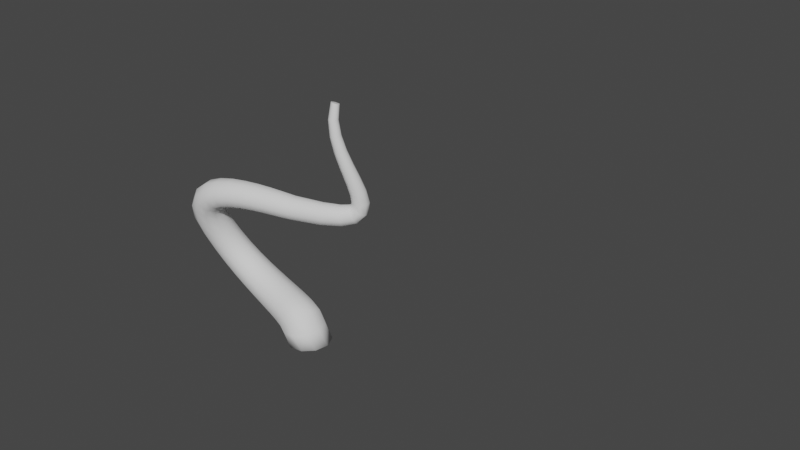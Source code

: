 # Source: bonsai.blend  (saved by Blender 2.93.21; exported with 4.5.12 LTS)
import bpy
from mathutils import Matrix  # noqa: F401  (used for matrix-valued properties, if any)

bpy.ops.wm.read_factory_settings(use_empty=True)
scene = bpy.context.scene
scene.name = 'Scene'

# ---- collections
col_collection = bpy.data.collections.new('Collection'); scene.collection.children.link(col_collection)

# ---- world
world_world = bpy.data.worlds.new('World'); scene.world = world_world
world_world.use_nodes = True; world_world.node_tree.nodes.clear()
_N = world_world.node_tree.nodes; _L = world_world.node_tree.links
n0 = _N.new('ShaderNodeOutputWorld'); n0.name = 'World Output'; n0.location = (300, 300)
n1 = _N.new('ShaderNodeBackground'); n1.name = 'Background'; n1.location = (10, 300)
n1.inputs[0].default_value = (0.05088, 0.05088, 0.05088, 1.0)
_L.new(n1.outputs[0], n0.inputs[0])
n0.is_active_output = True
world_world.color = (0.05088, 0.05088, 0.05088)
world_world.use_sun_shadow = False
world_world.sun_shadow_jitter_overblur = 0.0

# ---- meshes
me_beziercurve = bpy.data.meshes.new('BezierCurve')
me_beziercurve.from_pydata([(0.06533, -0.2511, -0.1222), (-0.071, -0.1684, -0.1253), (-0.1328, -0.02142, -0.124), (-0.09647, 0.1338, -0.1186), (0.02412, 0.2378, -0.1113), (0.1829, 0.2511, -0.1049), (0.3192, 0.1684, -0.1017), (0.381, 0.02142, -0.1031), (0.3447, -0.1338, -0.1084), (0.2241, -0.2378, -0.1157), (0.2962, 0.3444, 2.681), (0.2677, 0.3345, 2.687), (0.238, 0.3426, 2.687), (0.2186, 0.3656, 2.681), (0.2167, 0.3947, 2.671), (0.2331, 0.4188, 2.662), (0.2616, 0.4287, 2.656), (0.2912, 0.4206, 2.656), (0.3107, 0.3976, 2.662), (0.3126, 0.3685, 2.671), (0.2962, 0.3444, 2.681), (0.2677, 0.3345, 2.687), (0.238, 0.3426, 2.687), (0.2186, 0.3656, 2.681), (0.2167, 0.3947, 2.671), (0.2331, 0.4188, 2.662), (0.2616, 0.4287, 2.656), (0.2912, 0.4206, 2.656), (0.3107, 0.3976, 2.662), (0.3126, 0.3685, 2.671), (0.3021, 0.3018, 2.508), (0.2693, 0.2887, 2.507), (0.2353, 0.2971, 2.503), (0.2129, 0.324, 2.498), (0.2107, 0.359, 2.494), (0.2297, 0.3888, 2.492), (0.2624, 0.4019, 2.493), (0.2965, 0.3935, 2.497), (0.3188, 0.3666, 2.502), (0.321, 0.3316, 2.506), (0.3352, 0.2933, 2.33), (0.2992, 0.2783, 2.322), (0.2612, 0.2877, 2.314), (0.2356, 0.3181, 2.31), (0.2323, 0.3578, 2.312), (0.2525, 0.3917, 2.318), (0.2885, 0.4068, 2.326), (0.3266, 0.3973, 2.333), (0.3521, 0.3669, 2.337), (0.3554, 0.3272, 2.336), (0.3857, 0.3091, 2.152), (0.3466, 0.2927, 2.138), (0.3047, 0.3035, 2.128), (0.2758, 0.3372, 2.126), (0.2711, 0.381, 2.132), (0.2923, 0.4182, 2.144), (0.3313, 0.4345, 2.157), (0.3733, 0.4238, 2.167), (0.4021, 0.3901, 2.17), (0.4069, 0.3462, 2.164), (0.4436, 0.3392, 1.98), (0.4012, 0.3216, 1.963), (0.3551, 0.3336, 1.951), (0.3229, 0.3705, 1.95), (0.3169, 0.4183, 1.959), (0.3393, 0.4588, 1.975), (0.3817, 0.4763, 1.992), (0.4279, 0.4644, 2.004), (0.4601, 0.4274, 2.006), (0.4661, 0.3796, 1.996), (0.4993, 0.3741, 1.819), (0.4528, 0.3547, 1.801), (0.402, 0.3675, 1.789), (0.3664, 0.4076, 1.789), (0.3596, 0.4597, 1.8), (0.3841, 0.5038, 1.818), (0.4306, 0.5231, 1.836), (0.4813, 0.5103, 1.848), (0.5169, 0.4702, 1.848), (0.5238, 0.4182, 1.837), (0.543, 0.404, 1.675), (0.4913, 0.3819, 1.66), (0.4353, 0.3949, 1.651), (0.3963, 0.438, 1.652), (0.3892, 0.4949, 1.662), (0.4168, 0.5437, 1.678), (0.4685, 0.5658, 1.693), (0.5245, 0.5528, 1.701), (0.5635, 0.5096, 1.7), (0.5706, 0.4528, 1.69), (0.5649, 0.4192, 1.55), (0.5077, 0.3933, 1.549), (0.4462, 0.4059, 1.551), (0.4039, 0.4522, 1.554), (0.397, 0.5144, 1.558), (0.428, 0.5689, 1.561), (0.4852, 0.5948, 1.562), (0.5467, 0.5822, 1.561), (0.589, 0.536, 1.557), (0.5959, 0.4737, 1.553), (0.5539, 0.4091, 1.452), (0.5, 0.3847, 1.484), (0.4392, 0.4004, 1.508), (0.3945, 0.4504, 1.515), (0.3832, 0.5155, 1.502), (0.4094, 0.5708, 1.474), (0.4633, 0.5953, 1.442), (0.5241, 0.5796, 1.418), (0.5688, 0.5296, 1.411), (0.5801, 0.4645, 1.424), (0.4996, 0.3633, 1.387), (0.4681, 0.3549, 1.451), (0.4205, 0.3836, 1.497), (0.3749, 0.4383, 1.507), (0.3487, 0.4983, 1.477), (0.352, 0.5406, 1.419), (0.3835, 0.549, 1.355), (0.4311, 0.5203, 1.309), (0.4767, 0.4656, 1.299), (0.5029, 0.4056, 1.329), (0.3954, 0.2743, 1.364), (0.3856, 0.2833, 1.439), (0.3504, 0.3256, 1.493), (0.3034, 0.3849, 1.503), (0.2624, 0.4387, 1.468), (0.2431, 0.4663, 1.399), (0.2529, 0.4573, 1.324), (0.288, 0.4151, 1.27), (0.3351, 0.3557, 1.26), (0.3761, 0.302, 1.295), (0.2322, 0.1331, 1.385), (0.2336, 0.1521, 1.464), (0.2039, 0.203, 1.52), (0.1545, 0.2662, 1.531), (0.1042, 0.3177, 1.494), (0.07223, 0.3378, 1.422), (0.07084, 0.3188, 1.343), (0.1005, 0.2679, 1.287), (0.15, 0.2047, 1.276), (0.2003, 0.1532, 1.313), (-0.006759, -0.07535, 1.457), (-0.0001155, -0.05123, 1.539), (-0.02585, 0.006866, 1.597), (-0.07414, 0.07675, 1.608), (-0.1265, 0.1317, 1.568), (-0.163, 0.1508, 1.493), (-0.1697, 0.1267, 1.411), (-0.1439, 0.06858, 1.353), (-0.09564, -0.001305, 1.342), (-0.04325, -0.05628, 1.382), (-0.07051, -0.1217, 1.476), (-0.06294, -0.09635, 1.56), (-0.08413, -0.03307, 1.618), (-0.126, 0.04401, 1.627), (-0.1725, 0.1054, 1.584), (-0.206, 0.1278, 1.506), (-0.2135, 0.1024, 1.421), (-0.1924, 0.03917, 1.364), (-0.1505, -0.03791, 1.355), (-0.104, -0.09934, 1.398), (-0.1643, -0.1737, 1.498), (-0.1583, -0.1485, 1.585), (-0.1775, -0.08208, 1.643), (-0.2145, 0.0003609, 1.651), (-0.2552, 0.06728, 1.606), (-0.2841, 0.09312, 1.524), (-0.2901, 0.06801, 1.437), (-0.2709, 0.001542, 1.378), (-0.2339, -0.08089, 1.37), (-0.1932, -0.1478, 1.416), (-0.2797, -0.2282, 1.518), (-0.2764, -0.2037, 1.608), (-0.2956, -0.1352, 1.668), (-0.3299, -0.04881, 1.676), (-0.3661, 0.02243, 1.628), (-0.3905, 0.05131, 1.543), (-0.3937, 0.0268, 1.453), (-0.3746, -0.04174, 1.393), (-0.3403, -0.1281, 1.385), (-0.304, -0.1994, 1.433), (-0.4115, -0.2834, 1.534), (-0.4125, -0.2599, 1.626), (-0.4329, -0.1897, 1.688), (-0.4649, -0.09975, 1.696), (-0.4962, -0.0243, 1.646), (-0.5149, 0.0078, 1.558), (-0.5139, -0.01571, 1.465), (-0.4935, -0.08585, 1.403), (-0.4616, -0.1758, 1.395), (-0.4303, -0.2513, 1.445), (-0.5534, -0.3358, 1.54), (-0.5607, -0.3138, 1.635), (-0.5834, -0.2424, 1.699), (-0.6128, -0.1489, 1.706), (-0.6376, -0.06895, 1.655), (-0.6484, -0.03317, 1.564), (-0.6411, -0.05518, 1.468), (-0.6184, -0.1266, 1.405), (-0.5891, -0.2201, 1.397), (-0.5642, -0.3, 1.449), (-0.6986, -0.3819, 1.532), (-0.7154, -0.362, 1.629), (-0.7418, -0.2896, 1.694), (-0.7677, -0.1925, 1.702), (-0.7832, -0.1077, 1.65), (-0.7824, -0.06761, 1.557), (-0.7656, -0.08754, 1.46), (-0.7392, -0.1599, 1.395), (-0.7133, -0.257, 1.387), (-0.6978, -0.3418, 1.439), (-0.8405, -0.418, 1.504), (-0.8716, -0.4006, 1.601), (-0.9037, -0.3276, 1.667), (-0.9246, -0.2268, 1.676), (-0.9263, -0.1367, 1.626), (-0.9081, -0.0918, 1.534), (-0.877, -0.1092, 1.437), (-0.8449, -0.1822, 1.372), (-0.824, -0.283, 1.362), (-0.8223, -0.3731, 1.413), (-0.9722, -0.4397, 1.452), (-1.024, -0.4244, 1.543), (-1.064, -0.3505, 1.607), (-1.078, -0.2463, 1.619), (-1.06, -0.1516, 1.576), (-1.017, -0.1025, 1.492), (-0.9653, -0.1178, 1.401), (-0.9248, -0.1917, 1.337), (-0.911, -0.2959, 1.325), (-0.9291, -0.3906, 1.368), (-1.085, -0.4419, 1.366), (-1.161, -0.4256, 1.442), (-1.212, -0.3497, 1.5), (-1.217, -0.2433, 1.52), (-1.176, -0.1468, 1.493), (-1.103, -0.09734, 1.43), (-1.026, -0.1136, 1.355), (-0.9757, -0.1895, 1.296), (-0.9701, -0.296, 1.277), (-1.012, -0.3924, 1.303), (-1.166, -0.4195, 1.245), (-1.262, -0.3969, 1.294), (-1.322, -0.3168, 1.343), (-1.321, -0.21, 1.373), (-1.26, -0.1172, 1.373), (-1.162, -0.07389, 1.342), (-1.066, -0.09657, 1.293), (-1.007, -0.1766, 1.244), (-1.008, -0.2834, 1.214), (-1.068, -0.3762, 1.214), (-1.204, -0.37, 1.088), (-1.31, -0.3373, 1.11), (-1.374, -0.2517, 1.149), (-1.37, -0.1458, 1.19), (-1.301, -0.06003, 1.216), (-1.192, -0.02723, 1.219), (-1.086, -0.05988, 1.197), (-1.022, -0.1455, 1.158), (-1.026, -0.2514, 1.117), (-1.095, -0.3372, 1.09), (-1.193, -0.2934, 0.8985), (-1.301, -0.2505, 0.8981), (-1.365, -0.1584, 0.9266), (-1.362, -0.05212, 0.973), (-1.292, 0.02762, 1.02), (-1.182, 0.05039, 1.049), (-1.074, 0.007489, 1.049), (-1.01, -0.08469, 1.021), (-1.013, -0.1909, 0.9743), (-1.083, -0.2707, 0.9276), (-1.133, -0.2102, 0.6919), (-1.237, -0.1561, 0.6678), (-1.298, -0.05445, 0.6813), (-1.294, 0.05588, 0.7274), (-1.226, 0.1328, 0.7883), (-1.119, 0.1469, 0.8409), (-1.015, 0.09277, 0.865), (-0.9535, -0.008857, 0.8515), (-0.9577, -0.1192, 0.8055), (-1.026, -0.1961, 0.7445), (-1.039, -0.158, 0.5317), (-1.131, -0.09308, 0.4816), (-1.183, 0.01835, 0.477), (-1.176, 0.1337, 0.5197), (-1.112, 0.209, 0.5934), (-1.016, 0.2154, 0.6698), (-0.9236, 0.1505, 0.7199), (-0.8712, 0.03909, 0.7245), (-0.8783, -0.07631, 0.6818), (-0.9423, -0.1516, 0.6081), (-0.9189, -0.13, 0.4067), (-0.9931, -0.05728, 0.3339), (-1.032, 0.06176, 0.3134), (-1.02, 0.1817, 0.3532), (-0.9633, 0.2567, 0.438), (-0.8821, 0.2581, 0.5355), (-0.8079, 0.1855, 0.6083), (-0.7691, 0.06643, 0.6288), (-0.7804, -0.0535, 0.589), (-0.8377, -0.1285, 0.5042), (-0.7807, -0.1214, 0.3107), (-0.8357, -0.04433, 0.2209), (-0.8597, 0.07985, 0.1888), (-0.8435, 0.2037, 0.2266), (-0.7934, 0.2799, 0.3199), (-0.7284, 0.2793, 0.4331), (-0.6735, 0.2023, 0.5228), (-0.6495, 0.07809, 0.555), (-0.6656, -0.04575, 0.5171), (-0.7157, -0.1219, 0.4238), (-0.6321, -0.1281, 0.2379), (-0.6704, -0.04889, 0.1366), (-0.6811, 0.07872, 0.0968), (-0.6603, 0.206, 0.1336), (-0.6158, 0.2843, 0.233), (-0.5647, 0.2838, 0.3569), (-0.5265, 0.2046, 0.4582), (-0.5157, 0.07697, 0.498), (-0.5365, -0.0503, 0.4612), (-0.581, -0.1286, 0.3619), (-0.4818, -0.1458, 0.1833), (-0.5075, -0.06549, 0.07437), (-0.5078, 0.06475, 0.02956), (-0.4826, 0.1952, 0.06596), (-0.4415, 0.276, 0.1697), (-0.4001, 0.2762, 0.301), (-0.3744, 0.1959, 0.4099), (-0.3741, 0.06569, 0.4548), (-0.3994, -0.06472, 0.4184), (-0.4405, -0.1455, 0.3147), (-0.3387, -0.1702, 0.1417), (-0.3569, -0.08886, 0.02759), (-0.35, 0.04388, -0.0205), (-0.3206, 0.1773, 0.01582), (-0.2799, 0.2604, 0.1227), (-0.2435, 0.2614, 0.2593), (-0.2253, 0.1801, 0.3734), (-0.2322, 0.04732, 0.4215), (-0.2617, -0.08608, 0.3852), (-0.3024, -0.1692, 0.2783), (-0.2125, -0.1969, 0.1081), (-0.2297, -0.1137, -0.009329), (-0.2194, 0.02192, -0.0595), (-0.1856, 0.1581, -0.02322), (-0.1411, 0.2429, 0.08565), (-0.103, 0.2439, 0.2255), (-0.08585, 0.1607, 0.343), (-0.09614, 0.02504, 0.3931), (-0.13, -0.1112, 0.3569), (-0.1744, -0.196, 0.248), (-0.1135, -0.2212, 0.07778), (-0.1414, -0.134, -0.03927), (-0.1344, 0.005614, -0.08955), (-0.09513, 0.1444, -0.05385), (-0.03859, 0.2293, 0.05419), (0.01362, 0.2279, 0.1933), (0.04156, 0.1408, 0.3104), (0.03456, 0.001102, 0.3606), (-0.004721, -0.1377, 0.3249), (-0.06127, -0.2226, 0.2169), (-0.1217, -0.1423, -0.04766), (-0.1341, 0.004017, -0.08766), (-0.08623, 0.1449, -0.05558), (0.003561, 0.2265, 0.03632), (0.101, 0.2177, 0.153), (0.1688, 0.1218, 0.2498), (0.1812, -0.02454, 0.2898), (0.1333, -0.1654, 0.2577), (0.04353, -0.2471, 0.1658), (-0.03687, -0.246, 0.02542), (0.1443, 0.2202, 0.09004), (0.264, 0.1207, 0.09645), (0.3035, -0.02984, 0.08807), (0.2475, -0.1739, 0.0681), (0.1175, -0.2565, 0.04417)], [], [(9, 7, 8), (9, 6, 7), (0, 6, 9), (0, 5, 6), (1, 5, 0), (1, 4, 5), (2, 4, 1), (2, 3, 4), (14, 16, 15), (14, 17, 16), (13, 17, 14), (13, 18, 17), (12, 18, 13), (12, 19, 18), (11, 19, 12), (11, 10, 19), (20, 30, 39, 29), (21, 31, 30, 20), (22, 32, 31, 21), (23, 33, 32, 22), (24, 34, 33, 23), (25, 35, 34, 24), (26, 36, 35, 25), (27, 37, 36, 26), (28, 38, 37, 27), (29, 39, 38, 28), (30, 40, 49, 39), (31, 41, 40, 30), (32, 42, 41, 31), (33, 43, 42, 32), (34, 44, 43, 33), (35, 45, 44, 34), (36, 46, 45, 35), (37, 47, 46, 36), (38, 48, 47, 37), (39, 49, 48, 38), (40, 50, 59, 49), (41, 51, 50, 40), (42, 52, 51, 41), (43, 53, 52, 42), (44, 54, 53, 43), (45, 55, 54, 44), (46, 56, 55, 45), (47, 57, 56, 46), (48, 58, 57, 47), (49, 59, 58, 48), (50, 60, 69, 59), (51, 61, 60, 50), (52, 62, 61, 51), (53, 63, 62, 52), (54, 64, 63, 53), (55, 65, 64, 54), (56, 66, 65, 55), (57, 67, 66, 56), (58, 68, 67, 57), (59, 69, 68, 58), (60, 70, 79, 69), (61, 71, 70, 60), (62, 72, 71, 61), (63, 73, 72, 62), (64, 74, 73, 63), (65, 75, 74, 64), (66, 76, 75, 65), (67, 77, 76, 66), (68, 78, 77, 67), (69, 79, 78, 68), (70, 80, 89, 79), (71, 81, 80, 70), (72, 82, 81, 71), (73, 83, 82, 72), (74, 84, 83, 73), (75, 85, 84, 74), (76, 86, 85, 75), (77, 87, 86, 76), (78, 88, 87, 77), (79, 89, 88, 78), (80, 90, 99, 89), (81, 91, 90, 80), (82, 92, 91, 81), (83, 93, 92, 82), (84, 94, 93, 83), (85, 95, 94, 84), (86, 96, 95, 85), (87, 97, 96, 86), (88, 98, 97, 87), (89, 99, 98, 88), (90, 100, 109, 99), (91, 101, 100, 90), (92, 102, 101, 91), (93, 103, 102, 92), (94, 104, 103, 93), (95, 105, 104, 94), (96, 106, 105, 95), (97, 107, 106, 96), (98, 108, 107, 97), (99, 109, 108, 98), (100, 110, 119, 109), (101, 111, 110, 100), (102, 112, 111, 101), (103, 113, 112, 102), (104, 114, 113, 103), (105, 115, 114, 104), (106, 116, 115, 105), (107, 117, 116, 106), (108, 118, 117, 107), (109, 119, 118, 108), (110, 120, 129, 119), (111, 121, 120, 110), (112, 122, 121, 111), (113, 123, 122, 112), (114, 124, 123, 113), (115, 125, 124, 114), (116, 126, 125, 115), (117, 127, 126, 116), (118, 128, 127, 117), (119, 129, 128, 118), (120, 130, 139, 129), (121, 131, 130, 120), (122, 132, 131, 121), (123, 133, 132, 122), (124, 134, 133, 123), (125, 135, 134, 124), (126, 136, 135, 125), (127, 137, 136, 126), (128, 138, 137, 127), (129, 139, 138, 128), (130, 140, 149, 139), (131, 141, 140, 130), (132, 142, 141, 131), (133, 143, 142, 132), (134, 144, 143, 133), (135, 145, 144, 134), (136, 146, 145, 135), (137, 147, 146, 136), (138, 148, 147, 137), (139, 149, 148, 138), (140, 150, 159, 149), (141, 151, 150, 140), (142, 152, 151, 141), (143, 153, 152, 142), (144, 154, 153, 143), (145, 155, 154, 144), (146, 156, 155, 145), (147, 157, 156, 146), (148, 158, 157, 147), (149, 159, 158, 148), (150, 160, 169, 159), (151, 161, 160, 150), (152, 162, 161, 151), (153, 163, 162, 152), (154, 164, 163, 153), (155, 165, 164, 154), (156, 166, 165, 155), (157, 167, 166, 156), (158, 168, 167, 157), (159, 169, 168, 158), (160, 170, 179, 169), (161, 171, 170, 160), (162, 172, 171, 161), (163, 173, 172, 162), (164, 174, 173, 163), (165, 175, 174, 164), (166, 176, 175, 165), (167, 177, 176, 166), (168, 178, 177, 167), (169, 179, 178, 168), (170, 180, 189, 179), (171, 181, 180, 170), (172, 182, 181, 171), (173, 183, 182, 172), (174, 184, 183, 173), (175, 185, 184, 174), (176, 186, 185, 175), (177, 187, 186, 176), (178, 188, 187, 177), (179, 189, 188, 178), (180, 190, 199, 189), (181, 191, 190, 180), (182, 192, 191, 181), (183, 193, 192, 182), (184, 194, 193, 183), (185, 195, 194, 184), (186, 196, 195, 185), (187, 197, 196, 186), (188, 198, 197, 187), (189, 199, 198, 188), (190, 200, 209, 199), (191, 201, 200, 190), (192, 202, 201, 191), (193, 203, 202, 192), (194, 204, 203, 193), (195, 205, 204, 194), (196, 206, 205, 195), (197, 207, 206, 196), (198, 208, 207, 197), (199, 209, 208, 198), (200, 210, 219, 209), (201, 211, 210, 200), (202, 212, 211, 201), (203, 213, 212, 202), (204, 214, 213, 203), (205, 215, 214, 204), (206, 216, 215, 205), (207, 217, 216, 206), (208, 218, 217, 207), (209, 219, 218, 208), (210, 220, 229, 219), (211, 221, 220, 210), (212, 222, 221, 211), (213, 223, 222, 212), (214, 224, 223, 213), (215, 225, 224, 214), (216, 226, 225, 215), (217, 227, 226, 216), (218, 228, 227, 217), (219, 229, 228, 218), (220, 230, 239, 229), (221, 231, 230, 220), (222, 232, 231, 221), (223, 233, 232, 222), (224, 234, 233, 223), (225, 235, 234, 224), (226, 236, 235, 225), (227, 237, 236, 226), (228, 238, 237, 227), (229, 239, 238, 228), (230, 240, 249, 239), (231, 241, 240, 230), (232, 242, 241, 231), (233, 243, 242, 232), (234, 244, 243, 233), (235, 245, 244, 234), (236, 246, 245, 235), (237, 247, 246, 236), (238, 248, 247, 237), (239, 249, 248, 238), (240, 250, 259, 249), (241, 251, 250, 240), (242, 252, 251, 241), (243, 253, 252, 242), (244, 254, 253, 243), (245, 255, 254, 244), (246, 256, 255, 245), (247, 257, 256, 246), (248, 258, 257, 247), (249, 259, 258, 248), (250, 260, 269, 259), (251, 261, 260, 250), (252, 262, 261, 251), (253, 263, 262, 252), (254, 264, 263, 253), (255, 265, 264, 254), (256, 266, 265, 255), (257, 267, 266, 256), (258, 268, 267, 257), (259, 269, 268, 258), (260, 270, 279, 269), (261, 271, 270, 260), (262, 272, 271, 261), (263, 273, 272, 262), (264, 274, 273, 263), (265, 275, 274, 264), (266, 276, 275, 265), (267, 277, 276, 266), (268, 278, 277, 267), (269, 279, 278, 268), (270, 280, 289, 279), (271, 281, 280, 270), (272, 282, 281, 271), (273, 283, 282, 272), (274, 284, 283, 273), (275, 285, 284, 274), (276, 286, 285, 275), (277, 287, 286, 276), (278, 288, 287, 277), (279, 289, 288, 278), (280, 290, 299, 289), (281, 291, 290, 280), (282, 292, 291, 281), (283, 293, 292, 282), (284, 294, 293, 283), (285, 295, 294, 284), (286, 296, 295, 285), (287, 297, 296, 286), (288, 298, 297, 287), (289, 299, 298, 288), (290, 300, 309, 299), (291, 301, 300, 290), (292, 302, 301, 291), (293, 303, 302, 292), (294, 304, 303, 293), (295, 305, 304, 294), (296, 306, 305, 295), (297, 307, 306, 296), (298, 308, 307, 297), (299, 309, 308, 298), (300, 310, 319, 309), (301, 311, 310, 300), (302, 312, 311, 301), (303, 313, 312, 302), (304, 314, 313, 303), (305, 315, 314, 304), (306, 316, 315, 305), (307, 317, 316, 306), (308, 318, 317, 307), (309, 319, 318, 308), (310, 320, 329, 319), (311, 321, 320, 310), (312, 322, 321, 311), (313, 323, 322, 312), (314, 324, 323, 313), (315, 325, 324, 314), (316, 326, 325, 315), (317, 327, 326, 316), (318, 328, 327, 317), (319, 329, 328, 318), (320, 330, 339, 329), (321, 331, 330, 320), (322, 332, 331, 321), (323, 333, 332, 322), (324, 334, 333, 323), (325, 335, 334, 324), (326, 336, 335, 325), (327, 337, 336, 326), (328, 338, 337, 327), (329, 339, 338, 328), (330, 340, 349, 339), (331, 341, 340, 330), (332, 342, 341, 331), (333, 343, 342, 332), (334, 344, 343, 333), (335, 345, 344, 334), (336, 346, 345, 335), (337, 347, 346, 336), (338, 348, 347, 337), (339, 349, 348, 338), (340, 350, 359, 349), (341, 351, 350, 340), (342, 352, 351, 341), (343, 353, 352, 342), (344, 354, 353, 343), (345, 355, 354, 344), (346, 356, 355, 345), (347, 357, 356, 346), (348, 358, 357, 347), (349, 359, 358, 348), (351, 360, 369, 374, 368, 359, 350), (352, 361, 360, 351), (353, 362, 361, 352), (354, 363, 362, 353), (355, 364, 363, 354), (356, 365, 364, 355), (357, 366, 365, 356), (358, 367, 366, 357), (359, 368, 367, 358), (9, 8, 373, 374), (365, 371, 370, 364), (366, 372, 371, 365), (367, 373, 372, 366), (368, 374, 373, 367), (8, 7, 372, 373), (9, 374, 369, 0), (0, 369, 360, 1), (1, 360, 352, 2), (7, 6, 371, 372), (6, 5, 370, 371), (5, 4, 363, 364, 370), (4, 3, 362, 363), (2, 352, 362, 3)])
me_beziercurve.polygons.foreach_set('use_smooth', [True] * 369)
_uv = me_beziercurve.uv_layers.new(name='UVMap')
_uv.uv.foreach_set('vector', [1.0, 0.0, 0.7778, 0.0, 0.8889, 0.0, 1.0, 0.0, 0.6667, 0.0, 0.7778, 0.0, 0.0, 0.0, 0.6667, 0.0, 1.0, 0.0, 0.0, 0.0, 0.5556, 0.0, 0.6667, 0.0, 0.1111, 0.0, 0.5556, 0.0, 0.0, 0.0, 0.1111, 0.0, 0.4444, 0.0, 0.5556, 0.0, 0.2222, 0.0, 0.4444, 0.0, 0.1111, 0.0, 0.2222, 0.0, 0.3333, 0.0, 0.4444, 0.0, 0.4444, 0.0, 0.6667, 0.0, 0.5556, 0.0, 0.4444, 0.0, 0.7778, 0.0, 0.6667, 0.0, 0.3333, 0.0, 0.7778, 0.0, 0.4444, 0.0, 0.3333, 0.0, 0.8889, 0.0, 0.7778, 0.0, 0.2222, 0.0, 0.8889, 0.0, 0.3333, 0.0, 0.2222, 0.0, 1.0, 0.0, 0.8889, 0.0, 0.1111, 0.0, 1.0, 0.0, 0.2222, 0.0, 0.1111, 0.0, 0.0, 0.0, 1.0, 0.0, 0.0, 1.0, 0.02778, 1.0, 0.02778, 0.9, 0.0, 0.9, 0.0, 0.1, 0.02778, 0.1, 0.02778, 0.0, 0.0, 0.0, 0.0, 0.2, 0.02778, 0.2, 0.02778, 0.1, 0.0, 0.1, 0.0, 0.3, 0.02778, 0.3, 0.02778, 0.2, 0.0, 0.2, 0.0, 0.4, 0.02778, 0.4, 0.02778, 0.3, 0.0, 0.3, 0.0, 0.5, 0.02778, 0.5, 0.02778, 0.4, 0.0, 0.4, 0.0, 0.6, 0.02778, 0.6, 0.02778, 0.5, 0.0, 0.5, 0.0, 0.7, 0.02778, 0.7, 0.02778, 0.6, 0.0, 0.6, 0.0, 0.8, 0.02778, 0.8, 0.02778, 0.7, 0.0, 0.7, 0.0, 0.9, 0.02778, 0.9, 0.02778, 0.8, 0.0, 0.8, 0.02778, 1.0, 0.05556, 1.0, 0.05556, 0.9, 0.02778, 0.9, 0.02778, 0.1, 0.05556, 0.1, 0.05556, 0.0, 0.02778, 0.0, 0.02778, 0.2, 0.05556, 0.2, 0.05556, 0.1, 0.02778, 0.1, 0.02778, 0.3, 0.05556, 0.3, 0.05556, 0.2, 0.02778, 0.2, 0.02778, 0.4, 0.05556, 0.4, 0.05556, 0.3, 0.02778, 0.3, 0.02778, 0.5, 0.05556, 0.5, 0.05556, 0.4, 0.02778, 0.4, 0.02778, 0.6, 0.05556, 0.6, 0.05556, 0.5, 0.02778, 0.5, 0.02778, 0.7, 0.05556, 0.7, 0.05556, 0.6, 0.02778, 0.6, 0.02778, 0.8, 0.05556, 0.8, 0.05556, 0.7, 0.02778, 0.7, 0.02778, 0.9, 0.05556, 0.9, 0.05556, 0.8, 0.02778, 0.8, 0.05556, 1.0, 0.08333, 1.0, 0.08333, 0.9, 0.05556, 0.9, 0.05556, 0.1, 0.08333, 0.1, 0.08333, 0.0, 0.05556, 0.0, 0.05556, 0.2, 0.08333, 0.2, 0.08333, 0.1, 0.05556, 0.1, 0.05556, 0.3, 0.08333, 0.3, 0.08333, 0.2, 0.05556, 0.2, 0.05556, 0.4, 0.08333, 0.4, 0.08333, 0.3, 0.05556, 0.3, 0.05556, 0.5, 0.08333, 0.5, 0.08333, 0.4, 0.05556, 0.4, 0.05556, 0.6, 0.08333, 0.6, 0.08333, 0.5, 0.05556, 0.5, 0.05556, 0.7, 0.08333, 0.7, 0.08333, 0.6, 0.05556, 0.6, 0.05556, 0.8, 0.08333, 0.8, 0.08333, 0.7, 0.05556, 0.7, 0.05556, 0.9, 0.08333, 0.9, 0.08333, 0.8, 0.05556, 0.8, 0.08333, 1.0, 0.1111, 1.0, 0.1111, 0.9, 0.08333, 0.9, 0.08333, 0.1, 0.1111, 0.1, 0.1111, 0.0, 0.08333, 0.0, 0.08333, 0.2, 0.1111, 0.2, 0.1111, 0.1, 0.08333, 0.1, 0.08333, 0.3, 0.1111, 0.3, 0.1111, 0.2, 0.08333, 0.2, 0.08333, 0.4, 0.1111, 0.4, 0.1111, 0.3, 0.08333, 0.3, 0.08333, 0.5, 0.1111, 0.5, 0.1111, 0.4, 0.08333, 0.4, 0.08333, 0.6, 0.1111, 0.6, 0.1111, 0.5, 0.08333, 0.5, 0.08333, 0.7, 0.1111, 0.7, 0.1111, 0.6, 0.08333, 0.6, 0.08333, 0.8, 0.1111, 0.8, 0.1111, 0.7, 0.08333, 0.7, 0.08333, 0.9, 0.1111, 0.9, 0.1111, 0.8, 0.08333, 0.8, 0.1111, 1.0, 0.1389, 1.0, 0.1389, 0.9, 0.1111, 0.9, 0.1111, 0.1, 0.1389, 0.1, 0.1389, 0.0, 0.1111, 0.0, 0.1111, 0.2, 0.1389, 0.2, 0.1389, 0.1, 0.1111, 0.1, 0.1111, 0.3, 0.1389, 0.3, 0.1389, 0.2, 0.1111, 0.2, 0.1111, 0.4, 0.1389, 0.4, 0.1389, 0.3, 0.1111, 0.3, 0.1111, 0.5, 0.1389, 0.5, 0.1389, 0.4, 0.1111, 0.4, 0.1111, 0.6, 0.1389, 0.6, 0.1389, 0.5, 0.1111, 0.5, 0.1111, 0.7, 0.1389, 0.7, 0.1389, 0.6, 0.1111, 0.6, 0.1111, 0.8, 0.1389, 0.8, 0.1389, 0.7, 0.1111, 0.7, 0.1111, 0.9, 0.1389, 0.9, 0.1389, 0.8, 0.1111, 0.8, 0.1389, 1.0, 0.1667, 1.0, 0.1667, 0.9, 0.1389, 0.9, 0.1389, 0.1, 0.1667, 0.1, 0.1667, 0.0, 0.1389, 0.0, 0.1389, 0.2, 0.1667, 0.2, 0.1667, 0.1, 0.1389, 0.1, 0.1389, 0.3, 0.1667, 0.3, 0.1667, 0.2, 0.1389, 0.2, 0.1389, 0.4, 0.1667, 0.4, 0.1667, 0.3, 0.1389, 0.3, 0.1389, 0.5, 0.1667, 0.5, 0.1667, 0.4, 0.1389, 0.4, 0.1389, 0.6, 0.1667, 0.6, 0.1667, 0.5, 0.1389, 0.5, 0.1389, 0.7, 0.1667, 0.7, 0.1667, 0.6, 0.1389, 0.6, 0.1389, 0.8, 0.1667, 0.8, 0.1667, 0.7, 0.1389, 0.7, 0.1389, 0.9, 0.1667, 0.9, 0.1667, 0.8, 0.1389, 0.8, 0.1667, 1.0, 0.1944, 1.0, 0.1944, 0.9, 0.1667, 0.9, 0.1667, 0.1, 0.1944, 0.1, 0.1944, 0.0, 0.1667, 0.0, 0.1667, 0.2, 0.1944, 0.2, 0.1944, 0.1, 0.1667, 0.1, 0.1667, 0.3, 0.1944, 0.3, 0.1944, 0.2, 0.1667, 0.2, 0.1667, 0.4, 0.1944, 0.4, 0.1944, 0.3, 0.1667, 0.3, 0.1667, 0.5, 0.1944, 0.5, 0.1944, 0.4, 0.1667, 0.4, 0.1667, 0.6, 0.1944, 0.6, 0.1944, 0.5, 0.1667, 0.5, 0.1667, 0.7, 0.1944, 0.7, 0.1944, 0.6, 0.1667, 0.6, 0.1667, 0.8, 0.1944, 0.8, 0.1944, 0.7, 0.1667, 0.7, 0.1667, 0.9, 0.1944, 0.9, 0.1944, 0.8, 0.1667, 0.8, 0.1944, 1.0, 0.2222, 1.0, 0.2222, 0.9, 0.1944, 0.9, 0.1944, 0.1, 0.2222, 0.1, 0.2222, 0.0, 0.1944, 0.0, 0.1944, 0.2, 0.2222, 0.2, 0.2222, 0.1, 0.1944, 0.1, 0.1944, 0.3, 0.2222, 0.3, 0.2222, 0.2, 0.1944, 0.2, 0.1944, 0.4, 0.2222, 0.4, 0.2222, 0.3, 0.1944, 0.3, 0.1944, 0.5, 0.2222, 0.5, 0.2222, 0.4, 0.1944, 0.4, 0.1944, 0.6, 0.2222, 0.6, 0.2222, 0.5, 0.1944, 0.5, 0.1944, 0.7, 0.2222, 0.7, 0.2222, 0.6, 0.1944, 0.6, 0.1944, 0.8, 0.2222, 0.8, 0.2222, 0.7, 0.1944, 0.7, 0.1944, 0.9, 0.2222, 0.9, 0.2222, 0.8, 0.1944, 0.8, 0.2222, 1.0, 0.25, 1.0, 0.25, 0.9, 0.2222, 0.9, 0.2222, 0.1, 0.25, 0.1, 0.25, 0.0, 0.2222, 0.0, 0.2222, 0.2, 0.25, 0.2, 0.25, 0.1, 0.2222, 0.1, 0.2222, 0.3, 0.25, 0.3, 0.25, 0.2, 0.2222, 0.2, 0.2222, 0.4, 0.25, 0.4, 0.25, 0.3, 0.2222, 0.3, 0.2222, 0.5, 0.25, 0.5, 0.25, 0.4, 0.2222, 0.4, 0.2222, 0.6, 0.25, 0.6, 0.25, 0.5, 0.2222, 0.5, 0.2222, 0.7, 0.25, 0.7, 0.25, 0.6, 0.2222, 0.6, 0.2222, 0.8, 0.25, 0.8, 0.25, 0.7, 0.2222, 0.7, 0.2222, 0.9, 0.25, 0.9, 0.25, 0.8, 0.2222, 0.8, 0.25, 1.0, 0.2778, 1.0, 0.2778, 0.9, 0.25, 0.9, 0.25, 0.1, 0.2778, 0.1, 0.2778, 0.0, 0.25, 0.0, 0.25, 0.2, 0.2778, 0.2, 0.2778, 0.1, 0.25, 0.1, 0.25, 0.3, 0.2778, 0.3, 0.2778, 0.2, 0.25, 0.2, 0.25, 0.4, 0.2778, 0.4, 0.2778, 0.3, 0.25, 0.3, 0.25, 0.5, 0.2778, 0.5, 0.2778, 0.4, 0.25, 0.4, 0.25, 0.6, 0.2778, 0.6, 0.2778, 0.5, 0.25, 0.5, 0.25, 0.7, 0.2778, 0.7, 0.2778, 0.6, 0.25, 0.6, 0.25, 0.8, 0.2778, 0.8, 0.2778, 0.7, 0.25, 0.7, 0.25, 0.9, 0.2778, 0.9, 0.2778, 0.8, 0.25, 0.8, 0.2778, 1.0, 0.3056, 1.0, 0.3056, 0.9, 0.2778, 0.9, 0.2778, 0.1, 0.3056, 0.1, 0.3056, 0.0, 0.2778, 0.0, 0.2778, 0.2, 0.3056, 0.2, 0.3056, 0.1, 0.2778, 0.1, 0.2778, 0.3, 0.3056, 0.3, 0.3056, 0.2, 0.2778, 0.2, 0.2778, 0.4, 0.3056, 0.4, 0.3056, 0.3, 0.2778, 0.3, 0.2778, 0.5, 0.3056, 0.5, 0.3056, 0.4, 0.2778, 0.4, 0.2778, 0.6, 0.3056, 0.6, 0.3056, 0.5, 0.2778, 0.5, 0.2778, 0.7, 0.3056, 0.7, 0.3056, 0.6, 0.2778, 0.6, 0.2778, 0.8, 0.3056, 0.8, 0.3056, 0.7, 0.2778, 0.7, 0.2778, 0.9, 0.3056, 0.9, 0.3056, 0.8, 0.2778, 0.8, 0.3056, 1.0, 0.3333, 1.0, 0.3333, 0.9, 0.3056, 0.9, 0.3056, 0.1, 0.3333, 0.1, 0.3333, 0.0, 0.3056, 0.0, 0.3056, 0.2, 0.3333, 0.2, 0.3333, 0.1, 0.3056, 0.1, 0.3056, 0.3, 0.3333, 0.3, 0.3333, 0.2, 0.3056, 0.2, 0.3056, 0.4, 0.3333, 0.4, 0.3333, 0.3, 0.3056, 0.3, 0.3056, 0.5, 0.3333, 0.5, 0.3333, 0.4, 0.3056, 0.4, 0.3056, 0.6, 0.3333, 0.6, 0.3333, 0.5, 0.3056, 0.5, 0.3056, 0.7, 0.3333, 0.7, 0.3333, 0.6, 0.3056, 0.6, 0.3056, 0.8, 0.3333, 0.8, 0.3333, 0.7, 0.3056, 0.7, 0.3056, 0.9, 0.3333, 0.9, 0.3333, 0.8, 0.3056, 0.8, 0.3333, 1.0, 0.3611, 1.0, 0.3611, 0.9, 0.3333, 0.9, 0.3333, 0.1, 0.3611, 0.1, 0.3611, 0.0, 0.3333, 0.0, 0.3333, 0.2, 0.3611, 0.2, 0.3611, 0.1, 0.3333, 0.1, 0.3333, 0.3, 0.3611, 0.3, 0.3611, 0.2, 0.3333, 0.2, 0.3333, 0.4, 0.3611, 0.4, 0.3611, 0.3, 0.3333, 0.3, 0.3333, 0.5, 0.3611, 0.5, 0.3611, 0.4, 0.3333, 0.4, 0.3333, 0.6, 0.3611, 0.6, 0.3611, 0.5, 0.3333, 0.5, 0.3333, 0.7, 0.3611, 0.7, 0.3611, 0.6, 0.3333, 0.6, 0.3333, 0.8, 0.3611, 0.8, 0.3611, 0.7, 0.3333, 0.7, 0.3333, 0.9, 0.3611, 0.9, 0.3611, 0.8, 0.3333, 0.8, 0.3611, 1.0, 0.3889, 1.0, 0.3889, 0.9, 0.3611, 0.9, 0.3611, 0.1, 0.3889, 0.1, 0.3889, 0.0, 0.3611, 0.0, 0.3611, 0.2, 0.3889, 0.2, 0.3889, 0.1, 0.3611, 0.1, 0.3611, 0.3, 0.3889, 0.3, 0.3889, 0.2, 0.3611, 0.2, 0.3611, 0.4, 0.3889, 0.4, 0.3889, 0.3, 0.3611, 0.3, 0.3611, 0.5, 0.3889, 0.5, 0.3889, 0.4, 0.3611, 0.4, 0.3611, 0.6, 0.3889, 0.6, 0.3889, 0.5, 0.3611, 0.5, 0.3611, 0.7, 0.3889, 0.7, 0.3889, 0.6, 0.3611, 0.6, 0.3611, 0.8, 0.3889, 0.8, 0.3889, 0.7, 0.3611, 0.7, 0.3611, 0.9, 0.3889, 0.9, 0.3889, 0.8, 0.3611, 0.8, 0.3889, 1.0, 0.4167, 1.0, 0.4167, 0.9, 0.3889, 0.9, 0.3889, 0.1, 0.4167, 0.1, 0.4167, 0.0, 0.3889, 0.0, 0.3889, 0.2, 0.4167, 0.2, 0.4167, 0.1, 0.3889, 0.1, 0.3889, 0.3, 0.4167, 0.3, 0.4167, 0.2, 0.3889, 0.2, 0.3889, 0.4, 0.4167, 0.4, 0.4167, 0.3, 0.3889, 0.3, 0.3889, 0.5, 0.4167, 0.5, 0.4167, 0.4, 0.3889, 0.4, 0.3889, 0.6, 0.4167, 0.6, 0.4167, 0.5, 0.3889, 0.5, 0.3889, 0.7, 0.4167, 0.7, 0.4167, 0.6, 0.3889, 0.6, 0.3889, 0.8, 0.4167, 0.8, 0.4167, 0.7, 0.3889, 0.7, 0.3889, 0.9, 0.4167, 0.9, 0.4167, 0.8, 0.3889, 0.8, 0.4167, 1.0, 0.4444, 1.0, 0.4444, 0.9, 0.4167, 0.9, 0.4167, 0.1, 0.4444, 0.1, 0.4444, 0.0, 0.4167, 0.0, 0.4167, 0.2, 0.4444, 0.2, 0.4444, 0.1, 0.4167, 0.1, 0.4167, 0.3, 0.4444, 0.3, 0.4444, 0.2, 0.4167, 0.2, 0.4167, 0.4, 0.4444, 0.4, 0.4444, 0.3, 0.4167, 0.3, 0.4167, 0.5, 0.4444, 0.5, 0.4444, 0.4, 0.4167, 0.4, 0.4167, 0.6, 0.4444, 0.6, 0.4444, 0.5, 0.4167, 0.5, 0.4167, 0.7, 0.4444, 0.7, 0.4444, 0.6, 0.4167, 0.6, 0.4167, 0.8, 0.4444, 0.8, 0.4444, 0.7, 0.4167, 0.7, 0.4167, 0.9, 0.4444, 0.9, 0.4444, 0.8, 0.4167, 0.8, 0.4444, 1.0, 0.4722, 1.0, 0.4722, 0.9, 0.4444, 0.9, 0.4444, 0.1, 0.4722, 0.1, 0.4722, 0.0, 0.4444, 0.0, 0.4444, 0.2, 0.4722, 0.2, 0.4722, 0.1, 0.4444, 0.1, 0.4444, 0.3, 0.4722, 0.3, 0.4722, 0.2, 0.4444, 0.2, 0.4444, 0.4, 0.4722, 0.4, 0.4722, 0.3, 0.4444, 0.3, 0.4444, 0.5, 0.4722, 0.5, 0.4722, 0.4, 0.4444, 0.4, 0.4444, 0.6, 0.4722, 0.6, 0.4722, 0.5, 0.4444, 0.5, 0.4444, 0.7, 0.4722, 0.7, 0.4722, 0.6, 0.4444, 0.6, 0.4444, 0.8, 0.4722, 0.8, 0.4722, 0.7, 0.4444, 0.7, 0.4444, 0.9, 0.4722, 0.9, 0.4722, 0.8, 0.4444, 0.8, 0.4722, 1.0, 0.5, 1.0, 0.5, 0.9, 0.4722, 0.9, 0.4722, 0.1, 0.5, 0.1, 0.5, 0.0, 0.4722, 0.0, 0.4722, 0.2, 0.5, 0.2, 0.5, 0.1, 0.4722, 0.1, 0.4722, 0.3, 0.5, 0.3, 0.5, 0.2, 0.4722, 0.2, 0.4722, 0.4, 0.5, 0.4, 0.5, 0.3, 0.4722, 0.3, 0.4722, 0.5, 0.5, 0.5, 0.5, 0.4, 0.4722, 0.4, 0.4722, 0.6, 0.5, 0.6, 0.5, 0.5, 0.4722, 0.5, 0.4722, 0.7, 0.5, 0.7, 0.5, 0.6, 0.4722, 0.6, 0.4722, 0.8, 0.5, 0.8, 0.5, 0.7, 0.4722, 0.7, 0.4722, 0.9, 0.5, 0.9, 0.5, 0.8, 0.4722, 0.8, 0.5, 1.0, 0.5278, 1.0, 0.5278, 0.9, 0.5, 0.9, 0.5, 0.1, 0.5278, 0.1, 0.5278, 0.0, 0.5, 0.0, 0.5, 0.2, 0.5278, 0.2, 0.5278, 0.1, 0.5, 0.1, 0.5, 0.3, 0.5278, 0.3, 0.5278, 0.2, 0.5, 0.2, 0.5, 0.4, 0.5278, 0.4, 0.5278, 0.3, 0.5, 0.3, 0.5, 0.5, 0.5278, 0.5, 0.5278, 0.4, 0.5, 0.4, 0.5, 0.6, 0.5278, 0.6, 0.5278, 0.5, 0.5, 0.5, 0.5, 0.7, 0.5278, 0.7, 0.5278, 0.6, 0.5, 0.6, 0.5, 0.8, 0.5278, 0.8, 0.5278, 0.7, 0.5, 0.7, 0.5, 0.9, 0.5278, 0.9, 0.5278, 0.8, 0.5, 0.8, 0.5278, 1.0, 0.5556, 1.0, 0.5556, 0.9, 0.5278, 0.9, 0.5278, 0.1, 0.5556, 0.1, 0.5556, 0.0, 0.5278, 0.0, 0.5278, 0.2, 0.5556, 0.2, 0.5556, 0.1, 0.5278, 0.1, 0.5278, 0.3, 0.5556, 0.3, 0.5556, 0.2, 0.5278, 0.2, 0.5278, 0.4, 0.5556, 0.4, 0.5556, 0.3, 0.5278, 0.3, 0.5278, 0.5, 0.5556, 0.5, 0.5556, 0.4, 0.5278, 0.4, 0.5278, 0.6, 0.5556, 0.6, 0.5556, 0.5, 0.5278, 0.5, 0.5278, 0.7, 0.5556, 0.7, 0.5556, 0.6, 0.5278, 0.6, 0.5278, 0.8, 0.5556, 0.8, 0.5556, 0.7, 0.5278, 0.7, 0.5278, 0.9, 0.5556, 0.9, 0.5556, 0.8, 0.5278, 0.8, 0.5556, 1.0, 0.5833, 1.0, 0.5833, 0.9, 0.5556, 0.9, 0.5556, 0.1, 0.5833, 0.1, 0.5833, 0.0, 0.5556, 0.0, 0.5556, 0.2, 0.5833, 0.2, 0.5833, 0.1, 0.5556, 0.1, 0.5556, 0.3, 0.5833, 0.3, 0.5833, 0.2, 0.5556, 0.2, 0.5556, 0.4, 0.5833, 0.4, 0.5833, 0.3, 0.5556, 0.3, 0.5556, 0.5, 0.5833, 0.5, 0.5833, 0.4, 0.5556, 0.4, 0.5556, 0.6, 0.5833, 0.6, 0.5833, 0.5, 0.5556, 0.5, 0.5556, 0.7, 0.5833, 0.7, 0.5833, 0.6, 0.5556, 0.6, 0.5556, 0.8, 0.5833, 0.8, 0.5833, 0.7, 0.5556, 0.7, 0.5556, 0.9, 0.5833, 0.9, 0.5833, 0.8, 0.5556, 0.8, 0.5833, 1.0, 0.6111, 1.0, 0.6111, 0.9, 0.5833, 0.9, 0.5833, 0.1, 0.6111, 0.1, 0.6111, 0.0, 0.5833, 0.0, 0.5833, 0.2, 0.6111, 0.2, 0.6111, 0.1, 0.5833, 0.1, 0.5833, 0.3, 0.6111, 0.3, 0.6111, 0.2, 0.5833, 0.2, 0.5833, 0.4, 0.6111, 0.4, 0.6111, 0.3, 0.5833, 0.3, 0.5833, 0.5, 0.6111, 0.5, 0.6111, 0.4, 0.5833, 0.4, 0.5833, 0.6, 0.6111, 0.6, 0.6111, 0.5, 0.5833, 0.5, 0.5833, 0.7, 0.6111, 0.7, 0.6111, 0.6, 0.5833, 0.6, 0.5833, 0.8, 0.6111, 0.8, 0.6111, 0.7, 0.5833, 0.7, 0.5833, 0.9, 0.6111, 0.9, 0.6111, 0.8, 0.5833, 0.8, 0.6111, 1.0, 0.6389, 1.0, 0.6389, 0.9, 0.6111, 0.9, 0.6111, 0.1, 0.6389, 0.1, 0.6389, 0.0, 0.6111, 0.0, 0.6111, 0.2, 0.6389, 0.2, 0.6389, 0.1, 0.6111, 0.1, 0.6111, 0.3, 0.6389, 0.3, 0.6389, 0.2, 0.6111, 0.2, 0.6111, 0.4, 0.6389, 0.4, 0.6389, 0.3, 0.6111, 0.3, 0.6111, 0.5, 0.6389, 0.5, 0.6389, 0.4, 0.6111, 0.4, 0.6111, 0.6, 0.6389, 0.6, 0.6389, 0.5, 0.6111, 0.5, 0.6111, 0.7, 0.6389, 0.7, 0.6389, 0.6, 0.6111, 0.6, 0.6111, 0.8, 0.6389, 0.8, 0.6389, 0.7, 0.6111, 0.7, 0.6111, 0.9, 0.6389, 0.9, 0.6389, 0.8, 0.6111, 0.8, 0.6389, 1.0, 0.6667, 1.0, 0.6667, 0.9, 0.6389, 0.9, 0.6389, 0.1, 0.6667, 0.1, 0.6667, 0.0, 0.6389, 0.0, 0.6389, 0.2, 0.6667, 0.2, 0.6667, 0.1, 0.6389, 0.1, 0.6389, 0.3, 0.6667, 0.3, 0.6667, 0.2, 0.6389, 0.2, 0.6389, 0.4, 0.6667, 0.4, 0.6667, 0.3, 0.6389, 0.3, 0.6389, 0.5, 0.6667, 0.5, 0.6667, 0.4, 0.6389, 0.4, 0.6389, 0.6, 0.6667, 0.6, 0.6667, 0.5, 0.6389, 0.5, 0.6389, 0.7, 0.6667, 0.7, 0.6667, 0.6, 0.6389, 0.6, 0.6389, 0.8, 0.6667, 0.8, 0.6667, 0.7, 0.6389, 0.7, 0.6389, 0.9, 0.6667, 0.9, 0.6667, 0.8, 0.6389, 0.8, 0.6667, 1.0, 0.6944, 1.0, 0.6944, 0.9, 0.6667, 0.9, 0.6667, 0.1, 0.6944, 0.1, 0.6944, 0.0, 0.6667, 0.0, 0.6667, 0.2, 0.6944, 0.2, 0.6944, 0.1, 0.6667, 0.1, 0.6667, 0.3, 0.6944, 0.3, 0.6944, 0.2, 0.6667, 0.2, 0.6667, 0.4, 0.6944, 0.4, 0.6944, 0.3, 0.6667, 0.3, 0.6667, 0.5, 0.6944, 0.5, 0.6944, 0.4, 0.6667, 0.4, 0.6667, 0.6, 0.6944, 0.6, 0.6944, 0.5, 0.6667, 0.5, 0.6667, 0.7, 0.6944, 0.7, 0.6944, 0.6, 0.6667, 0.6, 0.6667, 0.8, 0.6944, 0.8, 0.6944, 0.7, 0.6667, 0.7, 0.6667, 0.9, 0.6944, 0.9, 0.6944, 0.8, 0.6667, 0.8, 0.6944, 1.0, 0.7222, 1.0, 0.7222, 0.9, 0.6944, 0.9, 0.6944, 0.1, 0.7222, 0.1, 0.7222, 0.0, 0.6944, 0.0, 0.6944, 0.2, 0.7222, 0.2, 0.7222, 0.1, 0.6944, 0.1, 0.6944, 0.3, 0.7222, 0.3, 0.7222, 0.2, 0.6944, 0.2, 0.6944, 0.4, 0.7222, 0.4, 0.7222, 0.3, 0.6944, 0.3, 0.6944, 0.5, 0.7222, 0.5, 0.7222, 0.4, 0.6944, 0.4, 0.6944, 0.6, 0.7222, 0.6, 0.7222, 0.5, 0.6944, 0.5, 0.6944, 0.7, 0.7222, 0.7, 0.7222, 0.6, 0.6944, 0.6, 0.6944, 0.8, 0.7222, 0.8, 0.7222, 0.7, 0.6944, 0.7, 0.6944, 0.9, 0.7222, 0.9, 0.7222, 0.8, 0.6944, 0.8, 0.7222, 1.0, 0.75, 1.0, 0.75, 0.9, 0.7222, 0.9, 0.7222, 0.1, 0.75, 0.1, 0.75, 0.0, 0.7222, 0.0, 0.7222, 0.2, 0.75, 0.2, 0.75, 0.1, 0.7222, 0.1, 0.7222, 0.3, 0.75, 0.3, 0.75, 0.2, 0.7222, 0.2, 0.7222, 0.4, 0.75, 0.4, 0.75, 0.3, 0.7222, 0.3, 0.7222, 0.5, 0.75, 0.5, 0.75, 0.4, 0.7222, 0.4, 0.7222, 0.6, 0.75, 0.6, 0.75, 0.5, 0.7222, 0.5, 0.7222, 0.7, 0.75, 0.7, 0.75, 0.6, 0.7222, 0.6, 0.7222, 0.8, 0.75, 0.8, 0.75, 0.7, 0.7222, 0.7, 0.7222, 0.9, 0.75, 0.9, 0.75, 0.8, 0.7222, 0.8, 0.75, 1.0, 0.7778, 1.0, 0.7778, 0.9, 0.75, 0.9, 0.75, 0.1, 0.7778, 0.1, 0.7778, 0.0, 0.75, 0.0, 0.75, 0.2, 0.7778, 0.2, 0.7778, 0.1, 0.75, 0.1, 0.75, 0.3, 0.7778, 0.3, 0.7778, 0.2, 0.75, 0.2, 0.75, 0.4, 0.7778, 0.4, 0.7778, 0.3, 0.75, 0.3, 0.75, 0.5, 0.7778, 0.5, 0.7778, 0.4, 0.75, 0.4, 0.75, 0.6, 0.7778, 0.6, 0.7778, 0.5, 0.75, 0.5, 0.75, 0.7, 0.7778, 0.7, 0.7778, 0.6, 0.75, 0.6, 0.75, 0.8, 0.7778, 0.8, 0.7778, 0.7, 0.75, 0.7, 0.75, 0.9, 0.7778, 0.9, 0.7778, 0.8, 0.75, 0.8, 0.7778, 1.0, 0.8056, 1.0, 0.8056, 0.9, 0.7778, 0.9, 0.7778, 0.1, 0.8056, 0.1, 0.8056, 0.0, 0.7778, 0.0, 0.7778, 0.2, 0.8056, 0.2, 0.8056, 0.1, 0.7778, 0.1, 0.7778, 0.3, 0.8056, 0.3, 0.8056, 0.2, 0.7778, 0.2, 0.7778, 0.4, 0.8056, 0.4, 0.8056, 0.3, 0.7778, 0.3, 0.7778, 0.5, 0.8056, 0.5, 0.8056, 0.4, 0.7778, 0.4, 0.7778, 0.6, 0.8056, 0.6, 0.8056, 0.5, 0.7778, 0.5, 0.7778, 0.7, 0.8056, 0.7, 0.8056, 0.6, 0.7778, 0.6, 0.7778, 0.8, 0.8056, 0.8, 0.8056, 0.7, 0.7778, 0.7, 0.7778, 0.9, 0.8056, 0.9, 0.8056, 0.8, 0.7778, 0.8, 0.8056, 1.0, 0.8333, 1.0, 0.8333, 0.9, 0.8056, 0.9, 0.8056, 0.1, 0.8333, 0.1, 0.8333, 0.0, 0.8056, 0.0, 0.8056, 0.2, 0.8333, 0.2, 0.8333, 0.1, 0.8056, 0.1, 0.8056, 0.3, 0.8333, 0.3, 0.8333, 0.2, 0.8056, 0.2, 0.8056, 0.4, 0.8333, 0.4, 0.8333, 0.3, 0.8056, 0.3, 0.8056, 0.5, 0.8333, 0.5, 0.8333, 0.4, 0.8056, 0.4, 0.8056, 0.6, 0.8333, 0.6, 0.8333, 0.5, 0.8056, 0.5, 0.8056, 0.7, 0.8333, 0.7, 0.8333, 0.6, 0.8056, 0.6, 0.8056, 0.8, 0.8333, 0.8, 0.8333, 0.7, 0.8056, 0.7, 0.8056, 0.9, 0.8333, 0.9, 0.8333, 0.8, 0.8056, 0.8, 0.8333, 1.0, 0.8611, 1.0, 0.8611, 0.9, 0.8333, 0.9, 0.8333, 0.1, 0.8611, 0.1, 0.8611, 0.0, 0.8333, 0.0, 0.8333, 0.2, 0.8611, 0.2, 0.8611, 0.1, 0.8333, 0.1, 0.8333, 0.3, 0.8611, 0.3, 0.8611, 0.2, 0.8333, 0.2, 0.8333, 0.4, 0.8611, 0.4, 0.8611, 0.3, 0.8333, 0.3, 0.8333, 0.5, 0.8611, 0.5, 0.8611, 0.4, 0.8333, 0.4, 0.8333, 0.6, 0.8611, 0.6, 0.8611, 0.5, 0.8333, 0.5, 0.8333, 0.7, 0.8611, 0.7, 0.8611, 0.6, 0.8333, 0.6, 0.8333, 0.8, 0.8611, 0.8, 0.8611, 0.7, 0.8333, 0.7, 0.8333, 0.9, 0.8611, 0.9, 0.8611, 0.8, 0.8333, 0.8, 0.8611, 1.0, 0.8889, 1.0, 0.8889, 0.9, 0.8611, 0.9, 0.8611, 0.1, 0.8889, 0.1, 0.8889, 0.0, 0.8611, 0.0, 0.8611, 0.2, 0.8889, 0.2, 0.8889, 0.1, 0.8611, 0.1, 0.8611, 0.3, 0.8889, 0.3, 0.8889, 0.2, 0.8611, 0.2, 0.8611, 0.4, 0.8889, 0.4, 0.8889, 0.3, 0.8611, 0.3, 0.8611, 0.5, 0.8889, 0.5, 0.8889, 0.4, 0.8611, 0.4, 0.8611, 0.6, 0.8889, 0.6, 0.8889, 0.5, 0.8611, 0.5, 0.8611, 0.7, 0.8889, 0.7, 0.8889, 0.6, 0.8611, 0.6, 0.8611, 0.8, 0.8889, 0.8, 0.8889, 0.7, 0.8611, 0.7, 0.8611, 0.9, 0.8889, 0.9, 0.8889, 0.8, 0.8611, 0.8, 0.8889, 1.0, 0.9167, 1.0, 0.9167, 0.9, 0.8889, 0.9, 0.8889, 0.1, 0.9167, 0.1, 0.9167, 0.0, 0.8889, 0.0, 0.8889, 0.2, 0.9167, 0.2, 0.9167, 0.1, 0.8889, 0.1, 0.8889, 0.3, 0.9167, 0.3, 0.9167, 0.2, 0.8889, 0.2, 0.8889, 0.4, 0.9167, 0.4, 0.9167, 0.3, 0.8889, 0.3, 0.8889, 0.5, 0.9167, 0.5, 0.9167, 0.4, 0.8889, 0.4, 0.8889, 0.6, 0.9167, 0.6, 0.9167, 0.5, 0.8889, 0.5, 0.8889, 0.7, 0.9167, 0.7, 0.9167, 0.6, 0.8889, 0.6, 0.8889, 0.8, 0.9167, 0.8, 0.9167, 0.7, 0.8889, 0.7, 0.8889, 0.9, 0.9167, 0.9, 0.9167, 0.8, 0.8889, 0.8, 0.9167, 0.1, 0.9444, 0.1, 0.9722, 1.0, 0.9722, 0.9, 0.9444, 0.9, 0.9167, 0.9, 0.9167, 0.0, 0.9167, 0.2, 0.9444, 0.2, 0.9444, 0.1, 0.9167, 0.1, 0.9167, 0.3, 0.9444, 0.3, 0.9444, 0.2, 0.9167, 0.2, 0.9167, 0.4, 0.9444, 0.4, 0.9444, 0.3, 0.9167, 0.3, 0.9167, 0.5, 0.9444, 0.5, 0.9444, 0.4, 0.9167, 0.4, 0.9167, 0.6, 0.9444, 0.6, 0.9444, 0.5, 0.9167, 0.5, 0.9167, 0.7, 0.9444, 0.7, 0.9444, 0.6, 0.9167, 0.6, 0.9167, 0.8, 0.9444, 0.8, 0.9444, 0.7, 0.9167, 0.7, 0.9167, 0.9, 0.9444, 0.9, 0.9444, 0.8, 0.9167, 0.8, 1.0, 0.0, 0.8889, 0.0, 0.9722, 0.8, 0.9722, 0.9, 0.9444, 0.6, 0.9722, 0.6, 0.9722, 0.5, 0.9444, 0.5, 0.9444, 0.7, 0.9722, 0.7, 0.9722, 0.6, 0.9444, 0.6, 0.9444, 0.8, 0.9722, 0.8, 0.9722, 0.7, 0.9444, 0.7, 0.9444, 0.9, 0.9722, 0.9, 0.9722, 0.8, 0.9444, 0.8, 0.8889, 0.0, 0.7778, 0.0, 0.9722, 0.7, 0.9722, 0.8, 1.0, 0.0, 0.9722, 0.9, 0.9722, 1.0, 0.0, 0.0, 0.0, 0.0, 0.9722, 1.0, 0.9444, 0.1, 0.1111, 0.0, 0.1111, 0.0, 0.9444, 0.1, 0.0, 0.0, 0.2222, 0.0, 0.7778, 0.0, 0.6667, 0.0, 0.9722, 0.6, 0.9722, 0.7, 0.6667, 0.0, 0.5556, 0.0, 0.9722, 0.5, 0.9722, 0.6, 0.5556, 0.0, 0.4444, 0.0, 0.9444, 0.4, 0.9444, 0.5, 0.9722, 0.5, 0.4444, 0.0, 0.3333, 0.0, 0.9444, 0.3, 0.9444, 0.4, 0.2222, 0.0, 0.0, 0.0, 0.9444, 0.3, 0.3333, 0.0])
me_beziercurve.use_remesh_fix_poles = True
me_beziercurve.use_remesh_preserve_attributes = False
me_beziercurve.update()
me_plane_003 = bpy.data.meshes.new('Plane.003')
me_plane_003.from_pydata([(0.0, 0.0, 0.0), (-0.3536, 0.1454, 1.984), (-0.7301, -0.01977, 1.264), (-0.4544, -0.1755, 0.5301), (-1.186, -0.3748, 2.006), (-2.029, -0.255, 2.545), (0.01672, 0.3906, 2.495), (0.2028, 0.1943, 2.15), (0.2753, 0.4034, 2.277), (0.5312, 0.4529, 2.662), (-0.3499, 0.2599, 3.343), (-0.8007, 0.2799, 3.522), (-0.2293, 0.3902, 3.638), (-1.19, -0.4277, 2.286), (-1.911, -0.402, 2.996), (-1.536, -0.1747, 2.957), (-0.8696, -0.1558, 0.6213), (-0.9815, -0.1019, 0.911), (-1.164, -0.1614, 0.58), (-1.99, -0.4394, 3.307), (0.2981, 0.3715, 3.22), (0.7655, 0.3111, 3.085), (-1.074, -0.425, 2.463), (-2.209, -0.3914, 2.746), (-2.304, -0.4574, 3.509), (-1.914, -0.5087, 3.465), (-1.34, -0.3148, 2.515), (-1.309, -0.2366, 2.877), (-0.9217, -0.3165, 2.846), (-0.4942, 0.194, 2.16), (-0.4479, 0.2194, 2.289), (-0.6144, 0.2215, 2.246)], [(4, 5), (2, 4), (2, 1), (3, 2), (0, 3), (1, 6), (6, 7), (6, 8), (6, 9), (6, 10), (10, 11), (10, 12), (4, 13), (5, 14), (14, 15), (3, 16), (16, 17), (16, 18), (14, 19), (9, 20), (9, 21), (13, 22), (5, 23), (19, 24), (19, 25), (13, 26), (22, 27), (22, 28), (1, 29), (29, 30), (29, 31)], [])
_uv = me_plane_003.uv_layers.new(name='UVMap')
_uv.uv.foreach_set('vector', [])
me_plane_003.use_remesh_fix_poles = True
me_plane_003.use_remesh_preserve_attributes = False
me_plane_003.update()

# ---- objects
ob_beziercurve = bpy.data.objects.new('BezierCurve', me_beziercurve)
ob_plane = bpy.data.objects.new('Plane', me_plane_003)

# ---- transforms, parenting, visibility, modifiers, constraints
ob_beziercurve.location = (0.0, 0.0, 0.0)
ob_plane.location = (3.458, 0.0, 0.0)

# ---- collection membership
col_collection.objects.link(ob_beziercurve)
col_collection.objects.link(ob_plane)

# ---- scene / render settings (as saved in the file)
scene.frame_start = 1; scene.frame_end = 250; scene.frame_set(1)
scene.render.engine = 'BLENDER_EEVEE_NEXT'
scene.cycles.use_denoising = False
scene.cycles.samples = 128
scene.cycles.sampling_pattern = 'TABULATED_SOBOL'
scene.cycles.use_adaptive_sampling = False
scene.cycles.use_light_tree = False
scene.view_settings.view_transform = 'Filmic'
bpy.context.view_layer.update()

# ---- added for rendering (the .blend has no active camera and no usable light): camera, sun
cam_auto = bpy.data.cameras.new('AutoCamera')
cam_auto.lens = 50.0
cam_auto.sensor_width = 36.0
cam_auto.clip_end = 1000.0
ob_auto_camera = bpy.data.objects.new('AutoCamera', cam_auto)
scene.collection.objects.link(ob_auto_camera)
ob_auto_camera.location = (7.74857, -7.54493, 6.8153)
ob_auto_camera.rotation_euler = (1.09748, -7.21219e-08, 0.694738)
scene.camera = ob_auto_camera
light_auto_sun = bpy.data.lights.new('AutoSun', 'SUN')
light_auto_sun.energy = 3.0
light_auto_sun.angle = 0.0523599
ob_auto_sun = bpy.data.objects.new('AutoSun', light_auto_sun)
scene.collection.objects.link(ob_auto_sun)
ob_auto_sun.rotation_euler = (0.872665, 0.174533, 0.523599)
bpy.context.view_layer.update()
